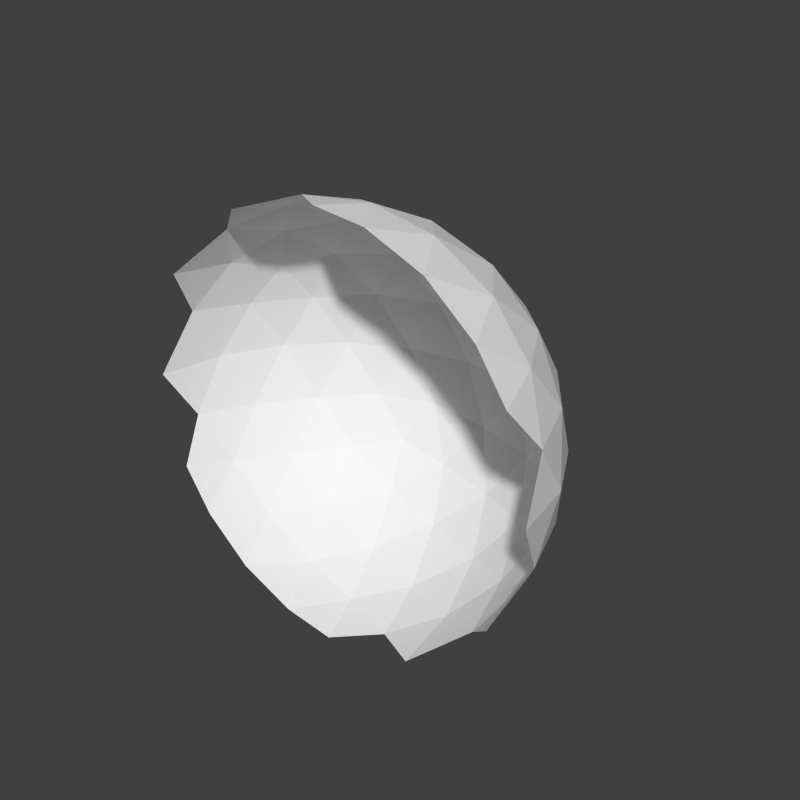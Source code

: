# Source: quartersphere.blend  (saved by Blender 2.72.0; exported with 4.5.12 LTS)
import bpy
from mathutils import Matrix  # noqa: F401  (used for matrix-valued properties, if any)

bpy.ops.wm.read_factory_settings(use_empty=True)
scene = bpy.context.scene
scene.name = 'Scene'

# ---- collections
col_collection_1 = bpy.data.collections.new('Collection 1'); scene.collection.children.link(col_collection_1)

# ---- world
world_world = bpy.data.worlds.new('World'); scene.world = world_world
world_world.color = (0.05088, 0.05088, 0.05088)
world_world.use_sun_shadow = False
world_world.sun_shadow_jitter_overblur = 0.0
world_world.cycles.sampling_method = 'MANUAL'
world_world.cycles.sample_map_resolution = 256

# ---- meshes
me_icosphere = bpy.data.meshes.new('Icosphere')
me_icosphere.from_pydata([(0.0, 0.0, -1.0), (-0.8944, 0.0, -0.4472), (-0.2764, 0.8506, -0.4472), (0.7236, 0.5257, -0.4472), (-0.7236, 0.5257, 0.4472), (0.2764, 0.8506, 0.4472), (0.8944, 0.0, 0.4472), (0.0, 0.0, 1.0), (0.8127, 0.2952, -0.5023), (0.8506, 0.0, -0.5257), (0.2032, 0.1476, -0.9679), (0.4253, 0.309, -0.8507), (0.6095, 0.4429, -0.6575), (-0.7534, 0.0, -0.6575), (-0.5257, 0.0, -0.8507), (-0.2511, 0.0, -0.9679), (-0.2328, 0.7166, -0.6575), (-0.1625, 0.5, -0.8507), (-0.07761, 0.2389, -0.9679), (-0.8311, 0.2389, -0.5023), (-0.6882, 0.5, -0.5257), (-0.484, 0.7166, -0.5023), (-0.02964, 0.8642, -0.5023), (0.2629, 0.809, -0.5257), (0.5319, 0.6817, -0.5023), (0.8607, 0.4429, -0.2512), (0.9511, 0.309, 1.752e-08), (0.9566, 0.1476, 0.2511), (-0.6872, 0.6817, 0.2512), (-0.5878, 0.809, -1.752e-08), (-0.436, 0.8642, -0.2512), (-0.9566, 0.1476, -0.2511), (-0.9511, 0.309, 1.752e-08), (-0.8607, 0.4429, 0.2512), (0.436, 0.8642, 0.2512), (0.5878, 0.809, -1.752e-08), (0.6872, 0.6817, -0.2512), (-0.1552, 0.9554, -0.2512), (0.0, 1.0, 1.752e-08), (0.1552, 0.9554, 0.2512), (-0.8506, 0.0, 0.5257), (-0.8127, 0.2952, 0.5023), (-0.5319, 0.6817, 0.5023), (-0.2629, 0.809, 0.5257), (0.02964, 0.8642, 0.5023), (0.484, 0.7166, 0.5023), (0.6882, 0.5, 0.5257), (0.8311, 0.2389, 0.5023), (0.7534, 0.0, 0.6575), (0.5257, 0.0, 0.8507), (0.2511, 0.0, 0.9679), (-0.2032, 0.1476, 0.9679), (-0.4253, 0.309, 0.8507), (-0.6095, 0.4429, 0.6575), (0.07761, 0.2389, 0.9679), (0.1625, 0.5, 0.8507), (0.2328, 0.7166, 0.6575), (0.6708, 0.1625, -0.7236), (0.4472, -7.38e-07, -0.8944), (-0.4472, 0.5257, -0.7236), (-0.3618, 0.2629, -0.8944), (-0.6382, 0.2629, -0.7236), (0.3618, 0.5878, -0.7236), (0.1382, 0.4253, -0.8944), (0.05279, 0.6882, -0.7236), (1.0, 0.0, 0.0), (0.9472, 0.1625, -0.2764), (-0.809, 0.5878, -7.845e-14), (-0.6708, 0.6882, -0.2764), (-0.8618, 0.4253, -0.2764), (0.309, 0.9511, -2.615e-14), (0.4472, 0.8506, -0.2764), (0.1382, 0.9511, -0.2764), (-0.9472, 0.1625, 0.2764), (-1.0, -3.608e-07, 6.232e-07), (-0.1382, 0.9511, 0.2764), (-0.309, 0.9511, -4.92e-07), (-0.4472, 0.8506, 0.2764), (0.8618, 0.4253, 0.2764), (0.809, 0.5878, 0.0), (0.6708, 0.6882, 0.2764), (-0.4472, 0.0, 0.8944), (-0.6708, 0.1625, 0.7236), (-0.1382, 0.4253, 0.8944), (-0.05279, 0.6882, 0.7236), (-0.3618, 0.5878, 0.7236), (0.3618, 0.2629, 0.8944), (0.6382, 0.2629, 0.7236), (0.4472, 0.5257, 0.7236)], [], [(0, 15, 18), (0, 18, 10), (2, 21, 30), (3, 24, 36), (2, 30, 37), (3, 36, 25), (4, 41, 53), (5, 44, 56), (6, 47, 48), (8, 12, 3), (9, 57, 8), (8, 57, 12), (57, 11, 12), (57, 58, 11), (58, 10, 11), (16, 21, 2), (17, 59, 16), (18, 60, 17), (16, 59, 21), (59, 20, 21), (17, 60, 59), (60, 61, 59), (59, 61, 20), (61, 19, 20), (18, 15, 60), (15, 14, 60), (60, 14, 61), (14, 13, 61), (61, 13, 19), (13, 1, 19), (12, 24, 3), (11, 62, 12), (10, 63, 11), (12, 62, 24), (62, 23, 24), (11, 63, 62), (63, 64, 62), (62, 64, 23), (64, 22, 23), (10, 18, 63), (18, 17, 63), (63, 17, 64), (17, 16, 64), (64, 16, 22), (16, 2, 22), (65, 26, 27), (65, 66, 26), (66, 25, 26), (9, 8, 66), (66, 8, 25), (8, 3, 25), (28, 33, 4), (29, 67, 28), (30, 68, 29), (28, 67, 33), (67, 32, 33), (29, 68, 67), (68, 69, 67), (67, 69, 32), (69, 31, 32), (30, 21, 68), (21, 20, 68), (68, 20, 69), (20, 19, 69), (69, 19, 31), (19, 1, 31), (34, 39, 5), (35, 70, 34), (36, 71, 35), (34, 70, 39), (70, 38, 39), (35, 71, 70), (71, 72, 70), (70, 72, 38), (72, 37, 38), (36, 24, 71), (24, 23, 71), (71, 23, 72), (23, 22, 72), (72, 22, 37), (22, 2, 37), (33, 41, 4), (32, 73, 33), (31, 74, 32), (33, 73, 41), (73, 40, 41), (32, 74, 73), (39, 44, 5), (38, 75, 39), (37, 76, 38), (39, 75, 44), (75, 43, 44), (38, 76, 75), (76, 77, 75), (75, 77, 43), (77, 42, 43), (37, 30, 76), (30, 29, 76), (76, 29, 77), (29, 28, 77), (77, 28, 42), (28, 4, 42), (27, 47, 6), (26, 78, 27), (25, 79, 26), (27, 78, 47), (78, 46, 47), (26, 79, 78), (79, 80, 78), (78, 80, 46), (80, 45, 46), (25, 36, 79), (36, 35, 79), (79, 35, 80), (35, 34, 80), (80, 34, 45), (34, 5, 45), (52, 81, 51), (53, 82, 52), (52, 82, 81), (53, 41, 82), (41, 40, 82), (54, 51, 7), (55, 83, 54), (56, 84, 55), (54, 83, 51), (83, 52, 51), (55, 84, 83), (84, 85, 83), (83, 85, 52), (85, 53, 52), (56, 44, 84), (44, 43, 84), (84, 43, 85), (43, 42, 85), (85, 42, 53), (42, 4, 53), (50, 54, 7), (49, 86, 50), (48, 87, 49), (50, 86, 54), (86, 55, 54), (49, 87, 86), (87, 88, 86), (86, 88, 55), (88, 56, 55), (48, 47, 87), (47, 46, 87), (87, 46, 88), (46, 45, 88), (88, 45, 56), (45, 5, 56)])
me_icosphere.use_remesh_preserve_volume = False
me_icosphere.use_remesh_preserve_attributes = False
me_icosphere.use_mirror_vertex_groups = False
me_icosphere.update()

# ---- objects
ob_geom = bpy.data.objects.new('geom', me_icosphere)

# ---- transforms, parenting, visibility, modifiers, constraints
ob_geom.location = (0.0, 0.0, 0.0)
ob_geom.lineart.crease_threshold = 0.0

# ---- collection membership
col_collection_1.objects.link(ob_geom)

# ---- scene / render settings (as saved in the file)
scene.frame_start = 1; scene.frame_end = 250; scene.frame_set(0)
scene.render.engine = 'BLENDER_EEVEE_NEXT'
scene.render.resolution_x = 1000
scene.render.resolution_y = 1000
scene.render.resolution_percentage = 80
scene.render.dither_intensity = 0.0
scene.cycles.use_denoising = False
scene.cycles.samples = 10
scene.cycles.sampling_pattern = 'TABULATED_SOBOL'
scene.cycles.light_sampling_threshold = 0.0
scene.cycles.use_adaptive_sampling = False
scene.cycles.use_light_tree = False
scene.cycles.blur_glossy = 0.0
scene.cycles.pixel_filter_type = 'GAUSSIAN'
scene.cycles.sample_clamp_indirect = 0.0
scene.view_settings.view_transform = 'Standard'
bpy.context.view_layer.update()

# ---- added for rendering (the .blend has no active camera and no usable light): camera, sun
cam_auto = bpy.data.cameras.new('AutoCamera')
cam_auto.lens = 50.0
cam_auto.sensor_width = 36.0
cam_auto.clip_end = 1000.0
ob_auto_camera = bpy.data.objects.new('AutoCamera', cam_auto)
scene.collection.objects.link(ob_auto_camera)
ob_auto_camera.location = (2.77567, -2.83081, 2.22054)
ob_auto_camera.rotation_euler = (1.09748, -7.21219e-08, 0.694738)
scene.camera = ob_auto_camera
light_auto_sun = bpy.data.lights.new('AutoSun', 'SUN')
light_auto_sun.energy = 3.0
light_auto_sun.angle = 0.0523599
ob_auto_sun = bpy.data.objects.new('AutoSun', light_auto_sun)
scene.collection.objects.link(ob_auto_sun)
ob_auto_sun.rotation_euler = (0.872665, 0.174533, 0.523599)
bpy.context.view_layer.update()
